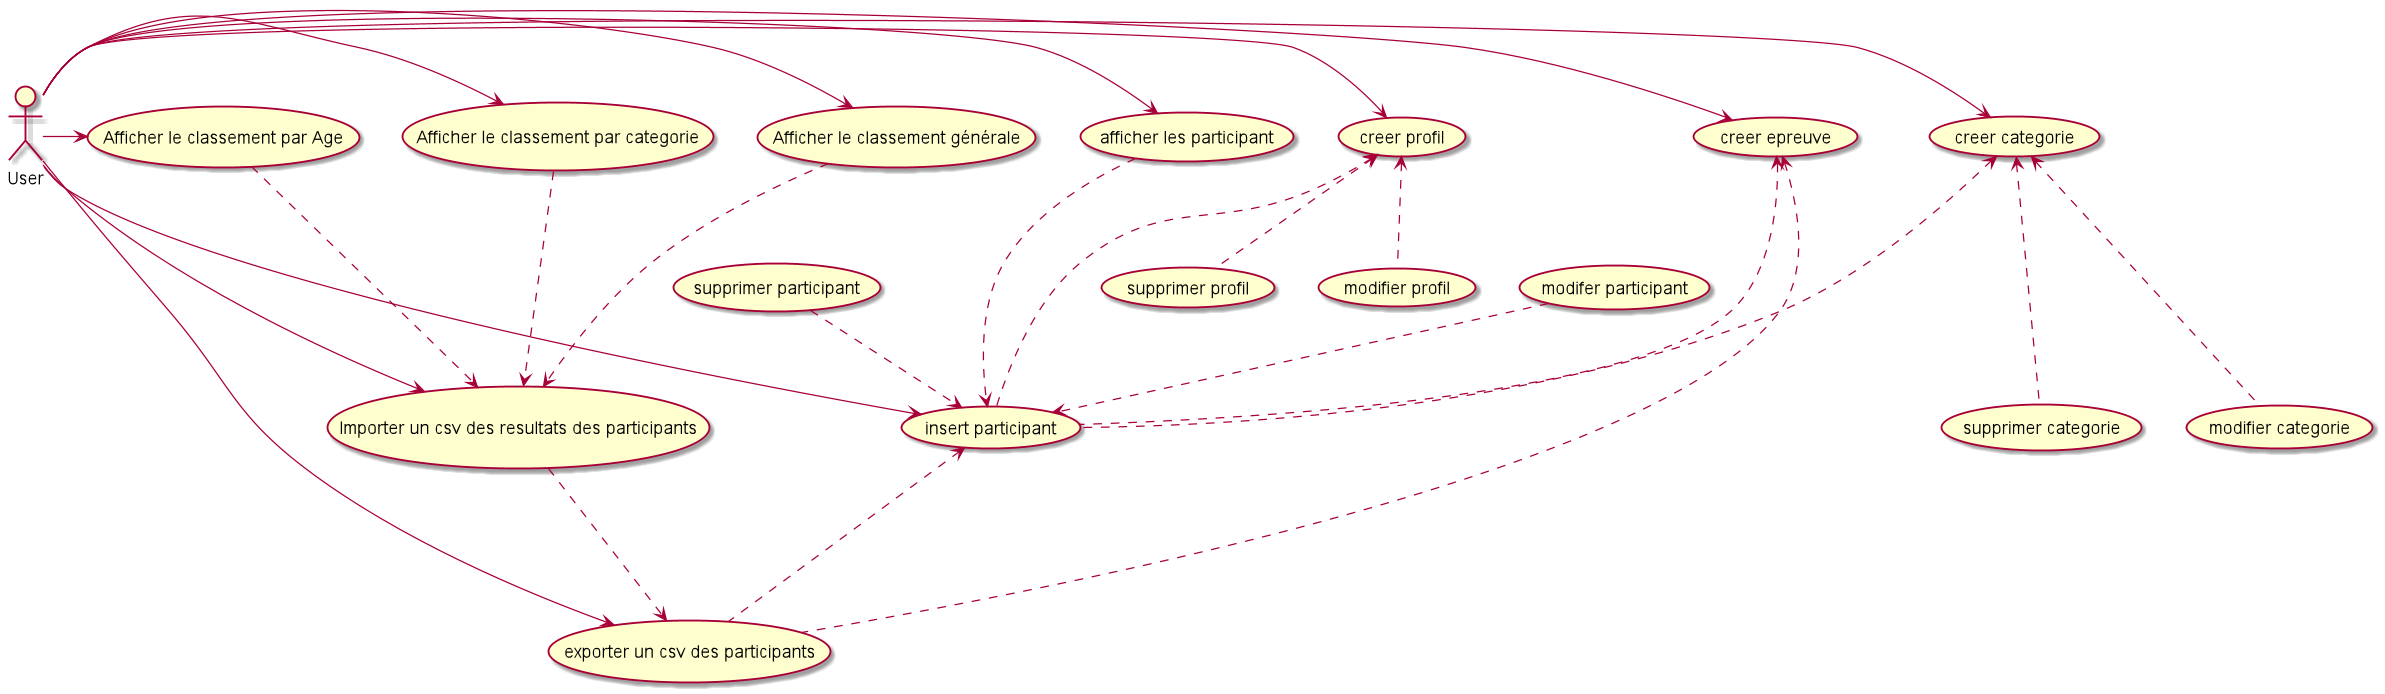

The diagram above was rendered by PlantUML. Its source (embedded in the PNG):
@startuml



User -> (creer categorie)
User -> (creer profil)
User -> (insert participant)
User -> (creer epreuve)
User -> (afficher les participant)
User -> (exporter un csv des participants)
User -> (Importer un csv des resultats des participants)
User -> (Afficher le classement générale)
User -> (Afficher le classement par categorie)
User -> (Afficher le classement par Age)

(creer categorie) <... (supprimer categorie)
(creer categorie) <... (modifier categorie)

(creer profil) <.. (supprimer profil)
(creer profil) <.. (modifier profil)

(creer categorie)<...(insert participant)
(creer profil)<...(insert participant)
(creer epreuve)<...(insert participant)

(creer epreuve)<...(exporter un csv des participants)
(insert participant)<...(exporter un csv des participants)
(modifer participant)..>(insert participant)
(supprimer participant)..>(insert participant)

(afficher les participant)...>(insert participant)

(Importer un csv des resultats des participants)...>(exporter un csv des participants)
(Afficher le classement générale) ...>(Importer un csv des resultats des participants)
(Afficher le classement par categorie)...>(Importer un csv des resultats des participants)
(Afficher le classement par Age)...>(Importer un csv des resultats des participants)
@enduml